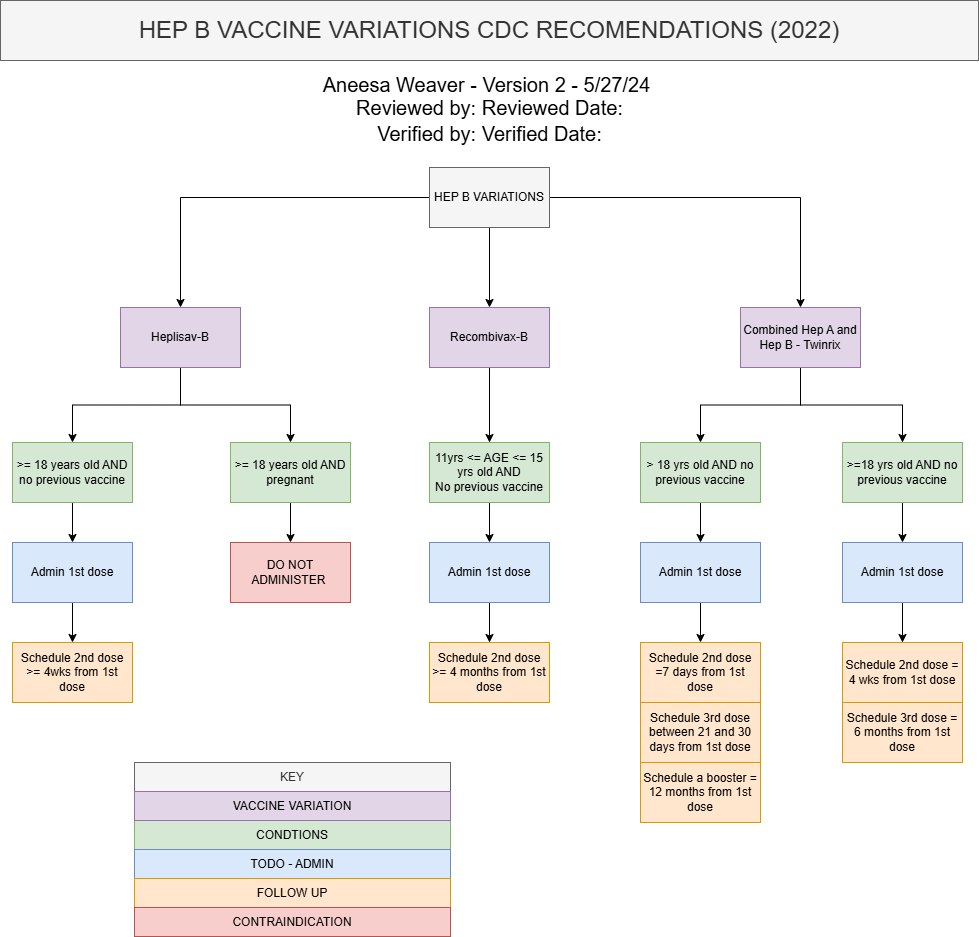

The diagram above was exported from draw.io. Its source (the exported page's mxGraphModel, read from the mxfile embedded in the PNG):
<mxGraphModel dx="2284" dy="858" grid="0" gridSize="10" guides="1" tooltips="1" connect="1" arrows="1" fold="1" page="1" pageScale="1" pageWidth="850" pageHeight="1100" background="#FFFFFF" math="0" shadow="0">
  <root>
    <mxCell id="0" />
    <mxCell id="1" parent="0" />
    <mxCell id="C6vcwlvRAQO7d66Vqef1-3" value="" style="edgeStyle=orthogonalEdgeStyle;rounded=0;orthogonalLoop=1;jettySize=auto;html=1;strokeColor=#000000;" parent="1" source="C6vcwlvRAQO7d66Vqef1-1" target="C6vcwlvRAQO7d66Vqef1-2" edge="1">
      <mxGeometry relative="1" as="geometry" />
    </mxCell>
    <mxCell id="C6vcwlvRAQO7d66Vqef1-5" value="" style="edgeStyle=orthogonalEdgeStyle;rounded=0;orthogonalLoop=1;jettySize=auto;html=1;strokeColor=#000000;" parent="1" source="C6vcwlvRAQO7d66Vqef1-1" target="C6vcwlvRAQO7d66Vqef1-4" edge="1">
      <mxGeometry relative="1" as="geometry" />
    </mxCell>
    <mxCell id="C6vcwlvRAQO7d66Vqef1-7" value="" style="edgeStyle=orthogonalEdgeStyle;rounded=0;orthogonalLoop=1;jettySize=auto;html=1;strokeColor=#000000;" parent="1" source="C6vcwlvRAQO7d66Vqef1-1" target="C6vcwlvRAQO7d66Vqef1-6" edge="1">
      <mxGeometry relative="1" as="geometry" />
    </mxCell>
    <mxCell id="C6vcwlvRAQO7d66Vqef1-1" value="&lt;font color=&quot;#000000&quot;&gt;HEP B VARIATIONS&lt;/font&gt;" style="rounded=0;whiteSpace=wrap;html=1;fillColor=#f5f5f5;fontColor=#333333;strokeColor=#666666;" parent="1" vertex="1">
      <mxGeometry x="368" y="186" width="120" height="60" as="geometry" />
    </mxCell>
    <mxCell id="C6vcwlvRAQO7d66Vqef1-19" value="" style="edgeStyle=orthogonalEdgeStyle;rounded=0;orthogonalLoop=1;jettySize=auto;html=1;strokeColor=#000000;fontColor=#000000;" parent="1" source="C6vcwlvRAQO7d66Vqef1-2" target="C6vcwlvRAQO7d66Vqef1-18" edge="1">
      <mxGeometry relative="1" as="geometry" />
    </mxCell>
    <mxCell id="C6vcwlvRAQO7d66Vqef1-2" value="&lt;font&gt;Recombivax-B&lt;/font&gt;" style="rounded=0;whiteSpace=wrap;html=1;fillColor=#e1d5e7;strokeColor=#9673a6;" parent="1" vertex="1">
      <mxGeometry x="368" y="326" width="120" height="60" as="geometry" />
    </mxCell>
    <mxCell id="C6vcwlvRAQO7d66Vqef1-9" value="" style="edgeStyle=orthogonalEdgeStyle;rounded=0;orthogonalLoop=1;jettySize=auto;html=1;strokeColor=#000000;fontColor=#000000;" parent="1" source="C6vcwlvRAQO7d66Vqef1-4" target="C6vcwlvRAQO7d66Vqef1-8" edge="1">
      <mxGeometry relative="1" as="geometry" />
    </mxCell>
    <mxCell id="C6vcwlvRAQO7d66Vqef1-11" value="" style="edgeStyle=orthogonalEdgeStyle;rounded=0;orthogonalLoop=1;jettySize=auto;html=1;strokeColor=#000000;fontColor=#000000;" parent="1" source="C6vcwlvRAQO7d66Vqef1-4" target="C6vcwlvRAQO7d66Vqef1-10" edge="1">
      <mxGeometry relative="1" as="geometry" />
    </mxCell>
    <mxCell id="C6vcwlvRAQO7d66Vqef1-4" value="&lt;font&gt;Heplisav-B&lt;/font&gt;" style="rounded=0;whiteSpace=wrap;html=1;fillColor=#e1d5e7;strokeColor=#9673a6;" parent="1" vertex="1">
      <mxGeometry x="59" y="326" width="120" height="60" as="geometry" />
    </mxCell>
    <mxCell id="C6vcwlvRAQO7d66Vqef1-25" value="" style="edgeStyle=orthogonalEdgeStyle;rounded=0;orthogonalLoop=1;jettySize=auto;html=1;strokeColor=#000000;fontColor=#000000;" parent="1" source="C6vcwlvRAQO7d66Vqef1-6" target="C6vcwlvRAQO7d66Vqef1-24" edge="1">
      <mxGeometry relative="1" as="geometry" />
    </mxCell>
    <mxCell id="C6vcwlvRAQO7d66Vqef1-27" value="" style="edgeStyle=orthogonalEdgeStyle;rounded=0;orthogonalLoop=1;jettySize=auto;html=1;strokeColor=#000000;fontColor=#000000;" parent="1" source="C6vcwlvRAQO7d66Vqef1-6" target="C6vcwlvRAQO7d66Vqef1-26" edge="1">
      <mxGeometry relative="1" as="geometry" />
    </mxCell>
    <mxCell id="C6vcwlvRAQO7d66Vqef1-6" value="&lt;font&gt;Combined Hep A and Hep B - Twinrix&lt;/font&gt;" style="rounded=0;whiteSpace=wrap;html=1;fillColor=#e1d5e7;strokeColor=#9673a6;" parent="1" vertex="1">
      <mxGeometry x="679" y="326" width="120" height="60" as="geometry" />
    </mxCell>
    <mxCell id="C6vcwlvRAQO7d66Vqef1-15" value="" style="edgeStyle=orthogonalEdgeStyle;rounded=0;orthogonalLoop=1;jettySize=auto;html=1;strokeColor=#000000;fontColor=#000000;" parent="1" source="C6vcwlvRAQO7d66Vqef1-8" target="C6vcwlvRAQO7d66Vqef1-14" edge="1">
      <mxGeometry relative="1" as="geometry" />
    </mxCell>
    <mxCell id="C6vcwlvRAQO7d66Vqef1-8" value="&amp;gt;= 18 years old AND no previous vaccine" style="rounded=0;whiteSpace=wrap;html=1;fillColor=#d5e8d4;strokeColor=#82b366;" parent="1" vertex="1">
      <mxGeometry x="-49" y="461" width="120" height="60" as="geometry" />
    </mxCell>
    <mxCell id="C6vcwlvRAQO7d66Vqef1-13" value="" style="edgeStyle=orthogonalEdgeStyle;rounded=0;orthogonalLoop=1;jettySize=auto;html=1;strokeColor=#000000;fontColor=#000000;" parent="1" source="C6vcwlvRAQO7d66Vqef1-10" target="C6vcwlvRAQO7d66Vqef1-12" edge="1">
      <mxGeometry relative="1" as="geometry" />
    </mxCell>
    <mxCell id="C6vcwlvRAQO7d66Vqef1-10" value="&lt;font&gt;&amp;gt;= 18 years old AND pregnant&lt;/font&gt;" style="rounded=0;whiteSpace=wrap;html=1;fillColor=#d5e8d4;strokeColor=#82b366;" parent="1" vertex="1">
      <mxGeometry x="169" y="461" width="120" height="60" as="geometry" />
    </mxCell>
    <mxCell id="C6vcwlvRAQO7d66Vqef1-12" value="&lt;font&gt;DO NOT ADMINISTER&amp;nbsp;&lt;/font&gt;" style="rounded=0;whiteSpace=wrap;html=1;fillColor=#f8cecc;strokeColor=#b85450;" parent="1" vertex="1">
      <mxGeometry x="169" y="561" width="120" height="60" as="geometry" />
    </mxCell>
    <mxCell id="C6vcwlvRAQO7d66Vqef1-17" value="" style="edgeStyle=orthogonalEdgeStyle;rounded=0;orthogonalLoop=1;jettySize=auto;html=1;strokeColor=#000000;fontColor=#000000;" parent="1" source="C6vcwlvRAQO7d66Vqef1-14" target="C6vcwlvRAQO7d66Vqef1-16" edge="1">
      <mxGeometry relative="1" as="geometry" />
    </mxCell>
    <mxCell id="C6vcwlvRAQO7d66Vqef1-14" value="Admin 1st dose" style="rounded=0;whiteSpace=wrap;html=1;fillColor=#dae8fc;strokeColor=#6c8ebf;" parent="1" vertex="1">
      <mxGeometry x="-49" y="561" width="120" height="60" as="geometry" />
    </mxCell>
    <mxCell id="C6vcwlvRAQO7d66Vqef1-16" value="Schedule 2nd dose &amp;gt;= 4wks from 1st dose" style="rounded=0;whiteSpace=wrap;html=1;fillColor=#ffe6cc;strokeColor=#d79b00;" parent="1" vertex="1">
      <mxGeometry x="-49" y="661" width="120" height="60" as="geometry" />
    </mxCell>
    <mxCell id="C6vcwlvRAQO7d66Vqef1-21" value="" style="edgeStyle=orthogonalEdgeStyle;rounded=0;orthogonalLoop=1;jettySize=auto;html=1;strokeColor=#000000;fontColor=#000000;" parent="1" source="C6vcwlvRAQO7d66Vqef1-18" target="C6vcwlvRAQO7d66Vqef1-20" edge="1">
      <mxGeometry relative="1" as="geometry" />
    </mxCell>
    <mxCell id="C6vcwlvRAQO7d66Vqef1-18" value="&lt;font&gt;11yrs &amp;lt;= AGE &amp;lt;= 15 yrs old AND&lt;/font&gt;&lt;div&gt;&lt;font&gt;No previous vaccine&lt;/font&gt;&lt;/div&gt;" style="rounded=0;whiteSpace=wrap;html=1;fillColor=#d5e8d4;strokeColor=#82b366;" parent="1" vertex="1">
      <mxGeometry x="368" y="461" width="120" height="60" as="geometry" />
    </mxCell>
    <mxCell id="C6vcwlvRAQO7d66Vqef1-23" value="" style="edgeStyle=orthogonalEdgeStyle;rounded=0;orthogonalLoop=1;jettySize=auto;html=1;strokeColor=#000000;fontColor=#000000;" parent="1" source="C6vcwlvRAQO7d66Vqef1-20" target="C6vcwlvRAQO7d66Vqef1-22" edge="1">
      <mxGeometry relative="1" as="geometry" />
    </mxCell>
    <mxCell id="C6vcwlvRAQO7d66Vqef1-20" value="&lt;font&gt;Admin 1st dose&lt;/font&gt;" style="rounded=0;whiteSpace=wrap;html=1;fillColor=#dae8fc;strokeColor=#6c8ebf;" parent="1" vertex="1">
      <mxGeometry x="368" y="561" width="120" height="60" as="geometry" />
    </mxCell>
    <mxCell id="C6vcwlvRAQO7d66Vqef1-22" value="&lt;font&gt;Schedule 2nd dose &amp;gt;= 4 months from 1st dose&lt;/font&gt;" style="rounded=0;whiteSpace=wrap;html=1;fillColor=#ffe6cc;strokeColor=#d79b00;" parent="1" vertex="1">
      <mxGeometry x="368" y="661" width="120" height="60" as="geometry" />
    </mxCell>
    <mxCell id="C6vcwlvRAQO7d66Vqef1-29" value="" style="edgeStyle=orthogonalEdgeStyle;rounded=0;orthogonalLoop=1;jettySize=auto;html=1;strokeColor=#000000;fontColor=#000000;" parent="1" source="C6vcwlvRAQO7d66Vqef1-24" target="C6vcwlvRAQO7d66Vqef1-28" edge="1">
      <mxGeometry relative="1" as="geometry" />
    </mxCell>
    <mxCell id="C6vcwlvRAQO7d66Vqef1-24" value="&lt;font&gt;&amp;gt; 18 yrs old AND no previous vaccine&lt;/font&gt;" style="rounded=0;whiteSpace=wrap;html=1;fillColor=#d5e8d4;strokeColor=#82b366;" parent="1" vertex="1">
      <mxGeometry x="579" y="461" width="120" height="60" as="geometry" />
    </mxCell>
    <mxCell id="C6vcwlvRAQO7d66Vqef1-31" value="" style="edgeStyle=orthogonalEdgeStyle;rounded=0;orthogonalLoop=1;jettySize=auto;html=1;strokeColor=#000000;fontColor=#000000;" parent="1" source="C6vcwlvRAQO7d66Vqef1-26" target="C6vcwlvRAQO7d66Vqef1-30" edge="1">
      <mxGeometry relative="1" as="geometry" />
    </mxCell>
    <mxCell id="C6vcwlvRAQO7d66Vqef1-26" value="&lt;font&gt;&amp;gt;=18 yrs old AND no previous vaccine&lt;/font&gt;" style="rounded=0;whiteSpace=wrap;html=1;fillColor=#d5e8d4;strokeColor=#82b366;" parent="1" vertex="1">
      <mxGeometry x="781" y="461" width="120" height="60" as="geometry" />
    </mxCell>
    <mxCell id="C6vcwlvRAQO7d66Vqef1-37" value="" style="edgeStyle=orthogonalEdgeStyle;rounded=0;orthogonalLoop=1;jettySize=auto;html=1;strokeColor=#000000;fontColor=#000000;" parent="1" source="C6vcwlvRAQO7d66Vqef1-28" target="C6vcwlvRAQO7d66Vqef1-36" edge="1">
      <mxGeometry relative="1" as="geometry" />
    </mxCell>
    <mxCell id="C6vcwlvRAQO7d66Vqef1-28" value="&lt;font&gt;Admin 1st dose&lt;/font&gt;" style="rounded=0;whiteSpace=wrap;html=1;fillColor=#dae8fc;strokeColor=#6c8ebf;" parent="1" vertex="1">
      <mxGeometry x="579" y="561" width="120" height="60" as="geometry" />
    </mxCell>
    <mxCell id="C6vcwlvRAQO7d66Vqef1-33" value="" style="edgeStyle=orthogonalEdgeStyle;rounded=0;orthogonalLoop=1;jettySize=auto;html=1;strokeColor=#000000;fontColor=#000000;" parent="1" source="C6vcwlvRAQO7d66Vqef1-30" target="C6vcwlvRAQO7d66Vqef1-32" edge="1">
      <mxGeometry relative="1" as="geometry" />
    </mxCell>
    <mxCell id="C6vcwlvRAQO7d66Vqef1-30" value="&lt;font&gt;Admin 1st dose&lt;/font&gt;" style="rounded=0;whiteSpace=wrap;html=1;fillColor=#dae8fc;strokeColor=#6c8ebf;" parent="1" vertex="1">
      <mxGeometry x="781" y="561" width="120" height="60" as="geometry" />
    </mxCell>
    <mxCell id="C6vcwlvRAQO7d66Vqef1-35" value="" style="edgeStyle=orthogonalEdgeStyle;rounded=0;orthogonalLoop=1;jettySize=auto;html=1;fontColor=#000000;" parent="1" source="C6vcwlvRAQO7d66Vqef1-32" target="C6vcwlvRAQO7d66Vqef1-34" edge="1">
      <mxGeometry relative="1" as="geometry" />
    </mxCell>
    <mxCell id="C6vcwlvRAQO7d66Vqef1-32" value="&lt;font&gt;Schedule 2nd dose = 4 wks from 1st dose&lt;/font&gt;" style="rounded=0;whiteSpace=wrap;html=1;fillColor=#ffe6cc;strokeColor=#d79b00;" parent="1" vertex="1">
      <mxGeometry x="781" y="661" width="120" height="60" as="geometry" />
    </mxCell>
    <mxCell id="C6vcwlvRAQO7d66Vqef1-34" value="&lt;font&gt;Schedule 3rd dose = 6 months from 1st dose&lt;/font&gt;" style="rounded=0;whiteSpace=wrap;html=1;fillColor=#ffe6cc;strokeColor=#d79b00;" parent="1" vertex="1">
      <mxGeometry x="781" y="721" width="120" height="60" as="geometry" />
    </mxCell>
    <mxCell id="C6vcwlvRAQO7d66Vqef1-39" value="" style="edgeStyle=orthogonalEdgeStyle;rounded=0;orthogonalLoop=1;jettySize=auto;html=1;fontColor=#000000;" parent="1" source="C6vcwlvRAQO7d66Vqef1-36" target="C6vcwlvRAQO7d66Vqef1-38" edge="1">
      <mxGeometry relative="1" as="geometry" />
    </mxCell>
    <mxCell id="C6vcwlvRAQO7d66Vqef1-36" value="&lt;font&gt;Schedule 2nd dose =7 days from 1st dose&lt;/font&gt;" style="rounded=0;whiteSpace=wrap;html=1;fillColor=#ffe6cc;strokeColor=#d79b00;" parent="1" vertex="1">
      <mxGeometry x="579" y="661" width="120" height="60" as="geometry" />
    </mxCell>
    <mxCell id="C6vcwlvRAQO7d66Vqef1-41" value="" style="edgeStyle=orthogonalEdgeStyle;rounded=0;orthogonalLoop=1;jettySize=auto;html=1;fontColor=#000000;" parent="1" source="C6vcwlvRAQO7d66Vqef1-38" target="C6vcwlvRAQO7d66Vqef1-40" edge="1">
      <mxGeometry relative="1" as="geometry" />
    </mxCell>
    <mxCell id="C6vcwlvRAQO7d66Vqef1-38" value="&lt;font&gt;Schedule 3rd dose between 21 and 30 days from 1st dose&lt;/font&gt;" style="rounded=0;whiteSpace=wrap;html=1;fillColor=#ffe6cc;strokeColor=#d79b00;" parent="1" vertex="1">
      <mxGeometry x="579" y="721" width="120" height="60" as="geometry" />
    </mxCell>
    <mxCell id="C6vcwlvRAQO7d66Vqef1-40" value="&lt;font&gt;Schedule a booster = 12 months from 1st dose&lt;/font&gt;" style="rounded=0;whiteSpace=wrap;html=1;fillColor=#ffe6cc;strokeColor=#d79b00;" parent="1" vertex="1">
      <mxGeometry x="579" y="781" width="120" height="60" as="geometry" />
    </mxCell>
    <mxCell id="C6vcwlvRAQO7d66Vqef1-42" value="&lt;font style=&quot;font-size: 24px;&quot;&gt;HEP B VACCINE VARIATIONS CDC RECOMENDATIONS (2022)&lt;/font&gt;" style="rounded=0;whiteSpace=wrap;html=1;fillColor=#f5f5f5;fontColor=#333333;strokeColor=#666666;" parent="1" vertex="1">
      <mxGeometry x="-61" y="19" width="978" height="60" as="geometry" />
    </mxCell>
    <mxCell id="C6vcwlvRAQO7d66Vqef1-44" value="&lt;font style=&quot;font-size: 20px;&quot;&gt;Aneesa Weaver - Version 2 - 5/27/24&lt;/font&gt;" style="text;html=1;align=center;verticalAlign=middle;whiteSpace=wrap;rounded=0;" parent="1" vertex="1">
      <mxGeometry x="257" y="88" width="336.5" height="30" as="geometry" />
    </mxCell>
    <mxCell id="C6vcwlvRAQO7d66Vqef1-45" value="&lt;font&gt;KEY&lt;/font&gt;" style="rounded=0;whiteSpace=wrap;html=1;strokeColor=#666666;fillColor=#f5f5f5;fontColor=#333333;" parent="1" vertex="1">
      <mxGeometry x="73" y="781" width="316" height="29" as="geometry" />
    </mxCell>
    <mxCell id="C6vcwlvRAQO7d66Vqef1-46" value="&lt;font&gt;CONDTIONS&lt;/font&gt;" style="rounded=0;whiteSpace=wrap;html=1;strokeColor=#82b366;fillColor=#d5e8d4;" parent="1" vertex="1">
      <mxGeometry x="73" y="839" width="316" height="29" as="geometry" />
    </mxCell>
    <mxCell id="C6vcwlvRAQO7d66Vqef1-47" value="&lt;font&gt;TODO - ADMIN&lt;/font&gt;" style="rounded=0;whiteSpace=wrap;html=1;strokeColor=#6c8ebf;fillColor=#dae8fc;" parent="1" vertex="1">
      <mxGeometry x="73" y="868" width="316" height="29" as="geometry" />
    </mxCell>
    <mxCell id="C6vcwlvRAQO7d66Vqef1-48" value="&lt;font&gt;FOLLOW UP&lt;/font&gt;" style="rounded=0;whiteSpace=wrap;html=1;strokeColor=#d79b00;fillColor=#ffe6cc;" parent="1" vertex="1">
      <mxGeometry x="73" y="897" width="316" height="29" as="geometry" />
    </mxCell>
    <mxCell id="D40kpeRoOgbmy27A4mg4-1" value="&lt;font&gt;VACCINE VARIATION&lt;/font&gt;" style="rounded=0;whiteSpace=wrap;html=1;strokeColor=#9673a6;fillColor=#e1d5e7;" parent="1" vertex="1">
      <mxGeometry x="73" y="810" width="316" height="29" as="geometry" />
    </mxCell>
    <mxCell id="6BeObPYoAkoPUg1vrZjV-1" value="&lt;font style=&quot;font-size: 20px;&quot;&gt;Reviewed by: Reviewed Date:&lt;/font&gt;" style="text;html=1;align=center;verticalAlign=middle;whiteSpace=wrap;rounded=0;" parent="1" vertex="1">
      <mxGeometry x="265.5" y="111" width="325" height="30" as="geometry" />
    </mxCell>
    <mxCell id="6BeObPYoAkoPUg1vrZjV-2" value="&lt;font style=&quot;font-size: 20px;&quot;&gt;Verified by: Verified Date:&lt;/font&gt;" style="text;html=1;align=center;verticalAlign=middle;whiteSpace=wrap;rounded=0;" parent="1" vertex="1">
      <mxGeometry x="265.5" y="137" width="325" height="30" as="geometry" />
    </mxCell>
    <mxCell id="cI_u3TUp0sIWRjoQ-7PC-1" value="&lt;font&gt;CONTRAINDICATION&lt;/font&gt;" style="rounded=0;whiteSpace=wrap;html=1;strokeColor=#b85450;fillColor=#f8cecc;" parent="1" vertex="1">
      <mxGeometry x="73" y="926" width="316" height="29" as="geometry" />
    </mxCell>
  </root>
</mxGraphModel>